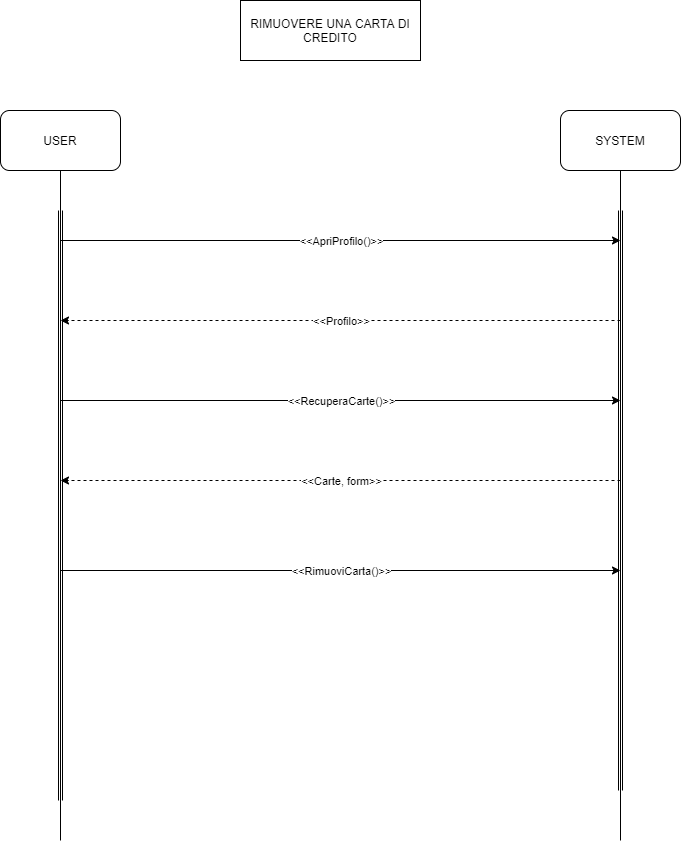

The diagram above was exported from draw.io. Its source (the exported page's mxGraphModel, read from the mxfile embedded in the PNG):
<mxGraphModel dx="852" dy="494" grid="1" gridSize="10" guides="1" tooltips="1" connect="1" arrows="1" fold="1" page="1" pageScale="1" pageWidth="1600" pageHeight="1200" math="0" shadow="0">
  <root>
    <mxCell id="0" />
    <mxCell id="1" parent="0" />
    <mxCell id="pZG9d-gnA-NLlTHkJzEd-1" value="USER" style="rounded=1;whiteSpace=wrap;html=1;" parent="1" vertex="1">
      <mxGeometry x="310" y="140" width="120" height="60" as="geometry" />
    </mxCell>
    <mxCell id="pZG9d-gnA-NLlTHkJzEd-2" value="SYSTEM" style="rounded=1;whiteSpace=wrap;html=1;" parent="1" vertex="1">
      <mxGeometry x="870" y="140" width="120" height="60" as="geometry" />
    </mxCell>
    <mxCell id="pZG9d-gnA-NLlTHkJzEd-3" value="" style="endArrow=none;html=1;exitX=0.5;exitY=1;exitDx=0;exitDy=0;" parent="1" source="pZG9d-gnA-NLlTHkJzEd-1" edge="1">
      <mxGeometry width="50" height="50" relative="1" as="geometry">
        <mxPoint x="770" y="630" as="sourcePoint" />
        <mxPoint x="370" y="870" as="targetPoint" />
      </mxGeometry>
    </mxCell>
    <mxCell id="pZG9d-gnA-NLlTHkJzEd-4" value="" style="endArrow=none;html=1;entryX=0.5;entryY=1;entryDx=0;entryDy=0;" parent="1" target="pZG9d-gnA-NLlTHkJzEd-2" edge="1">
      <mxGeometry width="50" height="50" relative="1" as="geometry">
        <mxPoint x="930" y="870" as="sourcePoint" />
        <mxPoint x="820" y="580" as="targetPoint" />
      </mxGeometry>
    </mxCell>
    <mxCell id="pZG9d-gnA-NLlTHkJzEd-5" value="" style="shape=link;html=1;" parent="1" edge="1">
      <mxGeometry width="100" relative="1" as="geometry">
        <mxPoint x="370" y="240" as="sourcePoint" />
        <mxPoint x="370" y="830" as="targetPoint" />
      </mxGeometry>
    </mxCell>
    <mxCell id="pZG9d-gnA-NLlTHkJzEd-6" value="" style="shape=link;html=1;" parent="1" edge="1">
      <mxGeometry width="100" relative="1" as="geometry">
        <mxPoint x="930" y="240" as="sourcePoint" />
        <mxPoint x="930" y="820" as="targetPoint" />
      </mxGeometry>
    </mxCell>
    <mxCell id="pZG9d-gnA-NLlTHkJzEd-8" value="RIMUOVERE UNA CARTA DI CREDITO" style="rounded=0;whiteSpace=wrap;html=1;" parent="1" vertex="1">
      <mxGeometry x="550" y="30" width="180" height="60" as="geometry" />
    </mxCell>
    <mxCell id="pZG9d-gnA-NLlTHkJzEd-16" value="" style="endArrow=classic;html=1;" parent="1" edge="1">
      <mxGeometry relative="1" as="geometry">
        <mxPoint x="370" y="270" as="sourcePoint" />
        <mxPoint x="930" y="270" as="targetPoint" />
        <Array as="points">
          <mxPoint x="650" y="270" />
        </Array>
      </mxGeometry>
    </mxCell>
    <mxCell id="pZG9d-gnA-NLlTHkJzEd-17" value="&amp;lt;&amp;lt;ApriProfilo()&amp;gt;&amp;gt;" style="edgeLabel;resizable=0;html=1;align=center;verticalAlign=middle;" parent="pZG9d-gnA-NLlTHkJzEd-16" connectable="0" vertex="1">
      <mxGeometry relative="1" as="geometry" />
    </mxCell>
    <mxCell id="pZG9d-gnA-NLlTHkJzEd-19" value="" style="endArrow=classic;html=1;dashed=1;" parent="1" edge="1">
      <mxGeometry relative="1" as="geometry">
        <mxPoint x="930" y="350" as="sourcePoint" />
        <mxPoint x="370" y="350" as="targetPoint" />
      </mxGeometry>
    </mxCell>
    <mxCell id="pZG9d-gnA-NLlTHkJzEd-20" value="&amp;lt;&amp;lt;Profilo&amp;gt;&amp;gt;" style="edgeLabel;resizable=0;html=1;align=center;verticalAlign=middle;" parent="pZG9d-gnA-NLlTHkJzEd-19" connectable="0" vertex="1">
      <mxGeometry relative="1" as="geometry" />
    </mxCell>
    <mxCell id="pZG9d-gnA-NLlTHkJzEd-26" value="" style="endArrow=classic;html=1;" parent="1" edge="1">
      <mxGeometry relative="1" as="geometry">
        <mxPoint x="370" y="430" as="sourcePoint" />
        <mxPoint x="929.9999999999998" y="430" as="targetPoint" />
        <Array as="points">
          <mxPoint x="649.9999999999998" y="430" />
        </Array>
      </mxGeometry>
    </mxCell>
    <mxCell id="pZG9d-gnA-NLlTHkJzEd-27" value="&amp;lt;&amp;lt;RecuperaCarte()&amp;gt;&amp;gt;" style="edgeLabel;resizable=0;html=1;align=center;verticalAlign=middle;" parent="pZG9d-gnA-NLlTHkJzEd-26" connectable="0" vertex="1">
      <mxGeometry relative="1" as="geometry" />
    </mxCell>
    <mxCell id="pZG9d-gnA-NLlTHkJzEd-30" value="" style="endArrow=classic;html=1;dashed=1;" parent="1" edge="1">
      <mxGeometry relative="1" as="geometry">
        <mxPoint x="930" y="510" as="sourcePoint" />
        <mxPoint x="370.0000000000002" y="510" as="targetPoint" />
      </mxGeometry>
    </mxCell>
    <mxCell id="pZG9d-gnA-NLlTHkJzEd-31" value="&amp;lt;&amp;lt;Carte, form&amp;gt;&amp;gt;" style="edgeLabel;resizable=0;html=1;align=center;verticalAlign=middle;" parent="pZG9d-gnA-NLlTHkJzEd-30" connectable="0" vertex="1">
      <mxGeometry relative="1" as="geometry" />
    </mxCell>
    <mxCell id="pZG9d-gnA-NLlTHkJzEd-32" value="" style="endArrow=classic;html=1;" parent="1" edge="1">
      <mxGeometry relative="1" as="geometry">
        <mxPoint x="370" y="600" as="sourcePoint" />
        <mxPoint x="929.9999999999998" y="600" as="targetPoint" />
        <Array as="points">
          <mxPoint x="649.9999999999998" y="600" />
        </Array>
      </mxGeometry>
    </mxCell>
    <mxCell id="pZG9d-gnA-NLlTHkJzEd-33" value="&amp;lt;&amp;lt;RimuoviCarta()&amp;gt;&amp;gt;" style="edgeLabel;resizable=0;html=1;align=center;verticalAlign=middle;" parent="pZG9d-gnA-NLlTHkJzEd-32" connectable="0" vertex="1">
      <mxGeometry relative="1" as="geometry" />
    </mxCell>
  </root>
</mxGraphModel>